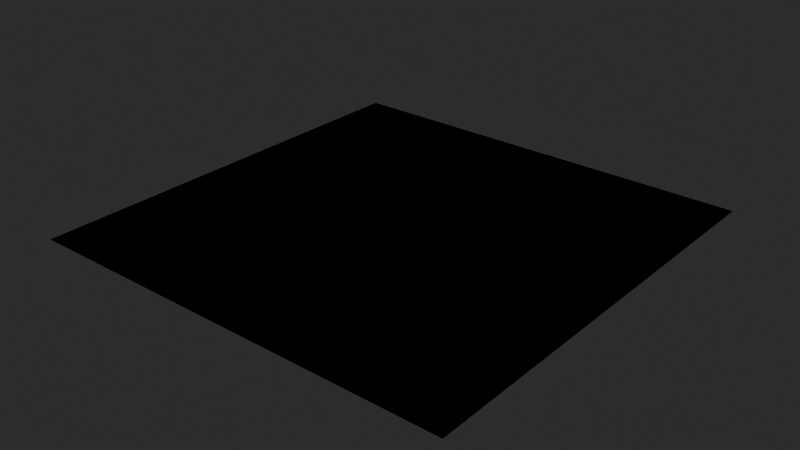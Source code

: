 # Source: MaterialTemplates.blend  (saved by Blender 4.3.32; exported with 4.5.12 LTS)
import bpy
from mathutils import Matrix  # noqa: F401  (used for matrix-valued properties, if any)

bpy.ops.wm.read_factory_settings(use_empty=True)
scene = bpy.context.scene
scene.name = 'Scene'

# ---- materials (node trees are filled in below, after node groups)
mat_fallback = bpy.data.materials.new('FALLBACK')

# ---- node groups
ng_he2_generic_bsdf = bpy.data.node_groups.new('HE2 Generic BSDF', 'ShaderNodeTree')
_N = ng_he2_generic_bsdf.nodes; _L = ng_he2_generic_bsdf.links
ng_heio_uv_tiling = bpy.data.node_groups.new('HEIO UV Tiling', 'ShaderNodeTree')
_N = ng_heio_uv_tiling.nodes; _L = ng_heio_uv_tiling.links

# ---- material node trees
mat_fallback.use_nodes = True; mat_fallback.node_tree.nodes.clear()
_N = mat_fallback.node_tree.nodes; _L = mat_fallback.node_tree.links
n0 = _N.new('ShaderNodeGroup'); n0.name = '_Shader'; n0.location = (-80, 320)
n0.width = 249
n0.node_tree = ng_he2_generic_bsdf
n1 = _N.new('ShaderNodeValue'); n1.name = 'Has Texture diffuse'; n1.location = (-400, 320)
n1.label = 'Has Texture diffuse'
n1.width = 238
n1.hide = True
n1.outputs[0].default_value = 0.0
n2 = _N.new('ShaderNodeTexImage'); n2.name = 'Texture diffuse'; n2.location = (-400, 280)
n2.label = 'sRGB; Texture diffuse'
n2.hide = True
n2.extension = 'EXTEND'
n3 = _N.new('ShaderNodeValue'); n3.name = 'Has Texture emission'; n3.location = (-400, 120)
n3.label = 'Has Texture emission'
n3.width = 241
n3.hide = True
n3.outputs[0].default_value = 0.0
n4 = _N.new('ShaderNodeTexImage'); n4.name = 'Texture emission'; n4.location = (-400, 80)
n4.label = 'Linear; Texture emission'
n4.hide = True
n4.extension = 'EXTEND'
n5 = _N.new('ShaderNodeValue'); n5.name = 'Has Texture transparency'; n5.location = (-400, 220)
n5.label = 'Has Texture transparency'
n5.width = 238
n5.hide = True
n5.outputs[0].default_value = 0.0
n6 = _N.new('ShaderNodeTexImage'); n6.name = 'Texture transparency'; n6.location = (-400, 180)
n6.label = '; Texture transparency'
n6.hide = True
n6.extension = 'EXTEND'
n7 = _N.new('ShaderNodeValue'); n7.name = 'Has Texture specular'; n7.location = (-400, -20)
n7.label = 'Has Texture specular'
n7.width = 238
n7.hide = True
n7.outputs[0].default_value = 0.0
n8 = _N.new('ShaderNodeTexImage'); n8.name = 'Texture specular'; n8.location = (-400, -60)
n8.label = 'Linear; Texture specular'
n8.hide = True
n8.extension = 'EXTEND'
n9 = _N.new('ShaderNodeValue'); n9.name = 'Has Texture normal'; n9.location = (-400, -120)
n9.label = 'Has Texture normal'
n9.width = 238
n9.hide = True
n9.outputs[0].default_value = 0.0
n10 = _N.new('ShaderNodeTexImage'); n10.name = 'Texture normal'; n10.location = (-400, -160)
n10.label = 'Normal; Texture normal'
n10.hide = True
n10.extension = 'EXTEND'
n11 = _N.new('ShaderNodeUVMap'); n11.name = 'UV0'; n11.location = (-840, 320)
n11.label = 'UV0'
n12 = _N.new('ShaderNodeGroup'); n12.name = 'Tiling diffuse'; n12.location = (-560, 280)
n12.label = 'Tiling diffuse'
n12.hide = True
n12.node_tree = ng_heio_uv_tiling
n12.inputs[1].default_value = False
n12.inputs[2].default_value = False
n12.inputs[3].default_value = False
n12.inputs[4].default_value = False
n13 = _N.new('ShaderNodeGroup'); n13.name = 'Tiling emission'; n13.location = (-560, 80)
n13.label = 'Tiling emission'
n13.hide = True
n13.node_tree = ng_heio_uv_tiling
n13.inputs[1].default_value = False
n13.inputs[2].default_value = False
n13.inputs[3].default_value = False
n13.inputs[4].default_value = False
n14 = _N.new('ShaderNodeGroup'); n14.name = 'Tiling transparency'; n14.location = (-560, 180)
n14.label = 'Tiling transparency'
n14.hide = True
n14.node_tree = ng_heio_uv_tiling
n14.inputs[1].default_value = False
n14.inputs[2].default_value = False
n14.inputs[3].default_value = False
n14.inputs[4].default_value = False
n15 = _N.new('ShaderNodeGroup'); n15.name = 'Tiling specular'; n15.location = (-560, -60)
n15.label = 'Tiling specular'
n15.hide = True
n15.node_tree = ng_heio_uv_tiling
n15.inputs[1].default_value = False
n15.inputs[2].default_value = False
n15.inputs[3].default_value = False
n15.inputs[4].default_value = False
n16 = _N.new('ShaderNodeGroup'); n16.name = 'Tiling normal'; n16.location = (-560, -160)
n16.label = 'Tiling normal'
n16.hide = True
n16.node_tree = ng_heio_uv_tiling
n16.inputs[1].default_value = False
n16.inputs[2].default_value = False
n16.inputs[3].default_value = False
n16.inputs[4].default_value = False
n17 = _N.new('ShaderNodeUVMap'); n17.name = 'UV1'; n17.location = (-840, 180)
n17.label = 'UV1'
n17.uv_map = 'UVMap2'
n18 = _N.new('ShaderNodeUVMap'); n18.name = 'UV2'; n18.location = (-840, 40)
n18.label = 'UV2'
n18.uv_map = 'UVMap3'
n19 = _N.new('ShaderNodeUVMap'); n19.name = 'UV3'; n19.location = (-840, -100)
n19.label = 'UV3'
n19.uv_map = 'UVMap4'
n20 = _N.new('ShaderNodeValue'); n20.name = 'Luminance'; n20.location = (-400, 40)
n20.label = 'Luminance'
n20.width = 238
n20.hide = True
n20.outputs[0].default_value = 1.0
n21 = _N.new('ShaderNodeOutputMaterial'); n21.name = '_Output'; n21.location = (200, 320)
_L.new(n12.outputs[0], n2.inputs[0])
_L.new(n13.outputs[0], n4.inputs[0])
_L.new(n14.outputs[0], n6.inputs[0])
_L.new(n15.outputs[0], n8.inputs[0])
_L.new(n16.outputs[0], n10.inputs[0])
_L.new(n11.outputs[0], n12.inputs[0])
_L.new(n11.outputs[0], n13.inputs[0])
_L.new(n11.outputs[0], n14.inputs[0])
_L.new(n11.outputs[0], n15.inputs[0])
_L.new(n11.outputs[0], n16.inputs[0])
_L.new(n1.outputs[0], n0.inputs[0])
_L.new(n2.outputs[0], n0.inputs[1])
_L.new(n3.outputs[0], n0.inputs[4])
_L.new(n4.outputs[0], n0.inputs[5])
_L.new(n20.outputs[0], n0.inputs[6])
_L.new(n5.outputs[0], n0.inputs[2])
_L.new(n6.outputs[0], n0.inputs[3])
_L.new(n7.outputs[0], n0.inputs[7])
_L.new(n8.outputs[0], n0.inputs[8])
_L.new(n9.outputs[0], n0.inputs[9])
_L.new(n10.outputs[0], n0.inputs[10])
_L.new(n0.outputs[0], n21.inputs[0])
n21.is_active_output = True

# ---- world
world_world = bpy.data.worlds.new('World'); scene.world = world_world
world_world.color = (0.06045, 0.06045, 0.06045)

# ---- meshes
me_plane = bpy.data.meshes.new('Plane')
me_plane.from_pydata([(-1.0, -1.0, 0.0), (1.0, -1.0, 0.0), (-1.0, 1.0, 0.0), (1.0, 1.0, 0.0)], [], [(0, 1, 3, 2)])
_uv = me_plane.uv_layers.new(name='UVMap')
_uv.uv.foreach_set('vector', [0.0, 0.0, 1.0, 0.0, 1.0, 1.0, 0.0, 1.0])
_uv.active_render = True
_uv = me_plane.uv_layers.new(name='UVMap2')
_uv.uv.foreach_set('vector', [0.0, 0.0, 1.0, 0.0, 1.0, 1.0, 0.0, 1.0])
_uv = me_plane.uv_layers.new(name='UVMap3')
_uv.uv.foreach_set('vector', [0.0, 0.0, 1.0, 0.0, 1.0, 1.0, 0.0, 1.0])
_uv = me_plane.uv_layers.new(name='UVMap4')
_uv.uv.foreach_set('vector', [0.0, 0.0, 1.0, 0.0, 1.0, 1.0, 0.0, 1.0])
me_plane.materials.append(mat_fallback)
me_plane.update()

# ---- objects
ob_placeholder = bpy.data.objects.new('PLACEHOLDER', me_plane)

# ---- transforms, parenting, visibility, modifiers, constraints
ob_placeholder.location = (0.0, 0.0, 0.0)

# ---- collection membership
scene.collection.objects.link(ob_placeholder)

# ---- scene / render settings (as saved in the file)
scene.frame_start = 0; scene.frame_end = 250; scene.frame_set(1)
scene.render.engine = 'CYCLES'
scene.cycles.use_denoising = False
scene.view_settings.look = 'AgX - Very High Contrast'
bpy.context.view_layer.update()

# ---- added for rendering (the .blend has no active camera and no usable light): camera, sun
cam_auto = bpy.data.cameras.new('AutoCamera')
cam_auto.lens = 50.0
cam_auto.sensor_width = 36.0
cam_auto.clip_end = 1000.0
ob_auto_camera = bpy.data.objects.new('AutoCamera', cam_auto)
scene.collection.objects.link(ob_auto_camera)
ob_auto_camera.location = (2.61693, -3.14032, 2.09354)
ob_auto_camera.rotation_euler = (1.09748, -7.21219e-08, 0.694738)
scene.camera = ob_auto_camera
light_auto_sun = bpy.data.lights.new('AutoSun', 'SUN')
light_auto_sun.energy = 3.0
light_auto_sun.angle = 0.0523599
ob_auto_sun = bpy.data.objects.new('AutoSun', light_auto_sun)
scene.collection.objects.link(ob_auto_sun)
ob_auto_sun.rotation_euler = (0.872665, 0.174533, 0.523599)
bpy.context.view_layer.update()
